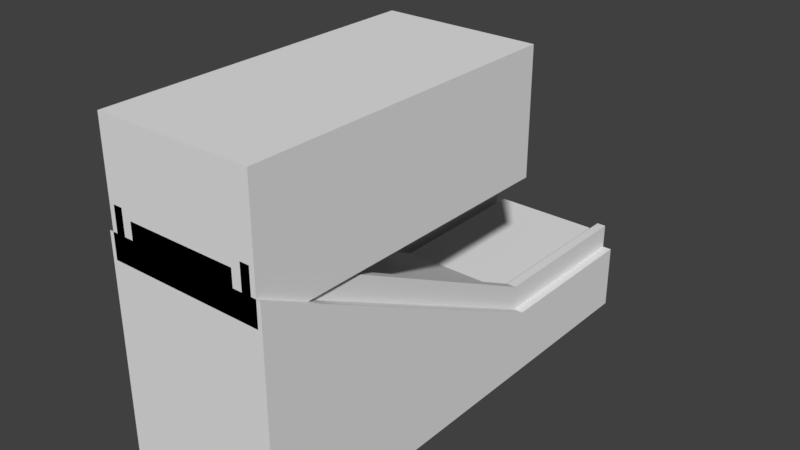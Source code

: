 # Source: DeliveryRamp1.blend  (saved by Blender 2.77.0; exported with 4.5.12 LTS)
import bpy
from mathutils import Matrix  # noqa: F401  (used for matrix-valued properties, if any)

bpy.ops.wm.read_factory_settings(use_empty=True)
scene = bpy.context.scene
scene.name = 'Scene'

# ---- collections
col_collection_1 = bpy.data.collections.new('Collection 1'); scene.collection.children.link(col_collection_1)

# ---- world
world_world = bpy.data.worlds.new('World'); scene.world = world_world
world_world.color = (0.05088, 0.05088, 0.05088)
world_world.use_sun_shadow = False
world_world.sun_shadow_jitter_overblur = 0.0
world_world.cycles.sampling_method = 'MANUAL'

# ---- meshes
me_cube = bpy.data.meshes.new('Cube')
me_cube.from_pydata([(-1.0, -1.0, 0.0), (-1.0, 1.0, 0.0), (1.0, -1.0, 0.0), (1.0, 1.0, 0.0), (-0.6667, 1.0, 1.0), (0.6667, 1.0, 1.0), (0.6667, 1.0, 0.0), (-0.6667, 1.0, 0.0), (0.6667, -1.0, 1.0), (-0.6667, -1.0, 1.0), (-1.0, -1.0, 0.8), (-1.0, 1.0, 0.8), (1.0, 1.0, 0.8), (1.0, -1.0, 0.8), (0.6667, -1.0, 0.8), (-0.6667, -1.0, 0.8), (-0.6667, 1.0, 0.8), (0.6667, 1.0, 0.8), (0.8889, 1.0, 0.0), (0.7778, 1.0, 0.0), (0.7778, -1.0, 0.8), (0.8889, -1.0, 0.8), (0.8889, 1.0, 0.8), (0.7778, 1.0, 0.8), (-0.7778, 1.0, 0.0), (-0.8889, 1.0, 0.0), (-0.7778, 1.0, 0.8), (-0.8889, 1.0, 0.8), (-0.8889, -1.0, 0.8), (-0.7778, -1.0, 0.8), (0.7778, -1.0, 1.1), (0.8889, -1.0, 1.1), (0.8889, 1.0, 1.1), (0.7778, 1.0, 1.1), (-0.7778, 1.0, 1.1), (-0.8889, 1.0, 1.1), (-0.8889, -1.0, 1.1), (-0.7778, -1.0, 1.1), (1.0, -3.0, 1.8), (1.0, -3.0, 0.0), (0.6667, -3.0, 2.0), (-0.6667, -3.0, 2.0), (0.6667, -3.0, 1.8), (-0.6667, -3.0, 1.8), (-1.0, -3.0, 0.0), (-1.0, -3.0, 1.8), (0.8889, -3.0, 1.8), (-0.7778, -3.0, 1.8), (0.7778, -3.0, 1.8), (-0.8889, -3.0, 1.8), (0.7778, -3.0, 2.1), (0.8889, -3.0, 2.1), (-0.8889, -3.0, 2.1), (-0.7778, -3.0, 2.1), (1.0, -5.0, 2.8), (1.0, -5.0, 0.0), (0.8889, -5.0, 0.0), (0.6667, -5.0, 3.0), (-0.6667, -5.0, 3.0), (-0.7778, -5.0, 0.0), (-0.6667, -5.0, 0.0), (0.6667, -5.0, 0.0), (0.6667, -5.0, 2.8), (-0.6667, -5.0, 2.8), (-1.0, -5.0, 0.0), (-1.0, -5.0, 2.8), (0.8889, -5.0, 2.8), (-0.7778, -5.0, 2.8), (0.7778, -5.0, 0.0), (0.7778, -5.0, 2.8), (-0.8889, -5.0, 0.0), (-0.8889, -5.0, 2.8), (0.7778, -5.0, 3.1), (0.8889, -5.0, 3.1), (-0.8889, -5.0, 3.1), (-0.7778, -5.0, 3.1), (-0.95, -5.0, 2.5), (-0.95, -5.0, 4.0), (-0.95, -1.0, 2.5), (-0.95, -1.0, 4.0), (0.95, -5.0, 2.5), (0.95, -5.0, 4.0), (0.95, -1.0, 2.5), (0.95, -1.0, 4.0)], [], [(10, 11, 1, 0), (22, 12, 3, 18), (12, 13, 2, 3), (36, 28, 49, 52), (8, 5, 4, 9), (31, 30, 50, 51), (8, 9, 41, 40), (26, 16, 7, 24), (16, 17, 6, 7), (4, 5, 17, 16), (28, 10, 45, 49), (22, 21, 13, 12), (5, 8, 14, 17), (28, 27, 11, 10), (4, 16, 15, 9), (17, 14, 20, 23), (23, 20, 30, 33), (21, 31, 51, 46), (20, 14, 42, 48), (17, 23, 19, 6), (23, 22, 18, 19), (15, 16, 26, 29), (26, 27, 35, 34), (11, 27, 25, 1), (27, 26, 24, 25), (9, 15, 43, 41), (15, 29, 47, 43), (33, 30, 31, 32), (37, 34, 35, 36), (29, 26, 34, 37), (21, 22, 32, 31), (22, 23, 33, 32), (37, 36, 52, 53), (27, 28, 36, 35), (29, 37, 53, 47), (49, 45, 65, 71), (47, 53, 75, 67), (50, 48, 69, 72), (43, 47, 67, 63), (53, 52, 74, 75), (38, 46, 66, 54), (2, 13, 38, 39), (10, 0, 44, 45), (30, 20, 48, 50), (13, 21, 46, 38), (14, 8, 40, 42), (71, 65, 64, 70), (69, 62, 61, 68), (62, 63, 60, 61), (57, 58, 63, 62), (54, 66, 56, 55), (66, 69, 68, 56), (63, 67, 59, 60), (67, 71, 70, 59), (69, 66, 73, 72), (71, 67, 75, 74), (46, 51, 73, 66), (45, 44, 64, 65), (39, 38, 54, 55), (48, 42, 62, 69), (52, 49, 71, 74), (42, 40, 57, 62), (41, 43, 63, 58), (40, 41, 58, 57), (51, 50, 72, 73), (77, 79, 78, 76), (79, 83, 82, 78), (83, 81, 80, 82), (81, 77, 76, 80), (81, 83, 79, 77)])
_uv = me_cube.uv_layers.new(name='UVMap')
_uv.uv.foreach_set('vector', [0.3396, 0.792, 0.3396, 0.7615, 0.3521, 0.7615, 0.3521, 0.792, 0.4391, 0.8143, 0.4391, 0.8157, 0.4292, 0.8157, 0.4292, 0.8143, 0.2941, 0.8529, 0.2941, 0.8224, 0.3066, 0.8224, 0.3066, 0.8529, 0.4167, 0.8178, 0.4132, 0.8189, 0.4171, 0.7923, 0.4206, 0.7912, 0.7389, 0.3619, 0.7389, 0.5096, 0.6335, 0.5096, 0.6335, 0.3619, 0.4369, 0.8178, 0.4355, 0.8178, 0.4355, 0.7913, 0.4369, 0.7913, 0.7399, 0.5184, 0.6345, 0.5184, 0.6345, 0.3481, 0.7399, 0.3481, 0.4391, 0.7943, 0.4391, 0.7956, 0.4292, 0.7956, 0.4292, 0.7943, 0.4391, 0.7956, 0.4391, 0.8116, 0.4292, 0.8116, 0.4292, 0.7956, 0.4415, 0.7956, 0.4415, 0.8116, 0.4391, 0.8116, 0.4391, 0.7956, 0.4362, 0.8176, 0.4349, 0.8176, 0.4349, 0.7911, 0.4362, 0.7911, 0.434, 0.8418, 0.434, 0.8188, 0.4354, 0.8188, 0.4354, 0.8418, 0.4515, 0.7685, 0.4435, 0.792, 0.4411, 0.7913, 0.4491, 0.7677, 0.4362, 0.8176, 0.4362, 0.8405, 0.4349, 0.8405, 0.4349, 0.8176, 0.4519, 0.8453, 0.4494, 0.8461, 0.4414, 0.8225, 0.4438, 0.8217, 0.4327, 0.8407, 0.4327, 0.8178, 0.434, 0.8178, 0.434, 0.8407, 0.4369, 0.8407, 0.4291, 0.8179, 0.4326, 0.8168, 0.4404, 0.8396, 0.426, 0.7874, 0.4295, 0.7885, 0.4334, 0.8151, 0.4299, 0.814, 0.434, 0.8178, 0.4327, 0.8178, 0.4327, 0.7913, 0.434, 0.7913, 0.4391, 0.8116, 0.4391, 0.813, 0.4292, 0.813, 0.4292, 0.8116, 0.4391, 0.813, 0.4391, 0.8143, 0.4292, 0.8143, 0.4292, 0.813, 0.432, 0.7876, 0.432, 0.7646, 0.4334, 0.7646, 0.4334, 0.7876, 0.4391, 0.7943, 0.4391, 0.793, 0.4428, 0.793, 0.4428, 0.7943, 0.4391, 0.7916, 0.4391, 0.793, 0.4292, 0.793, 0.4292, 0.7916, 0.4391, 0.793, 0.4391, 0.7943, 0.4292, 0.7943, 0.4292, 0.793, 0.4438, 0.8217, 0.4414, 0.8225, 0.4454, 0.795, 0.4478, 0.7942, 0.432, 0.7876, 0.4334, 0.7876, 0.4334, 0.8141, 0.432, 0.8141, 0.4355, 0.8407, 0.4355, 0.8178, 0.4369, 0.8178, 0.4369, 0.8407, 0.4357, 0.8202, 0.4357, 0.8432, 0.4343, 0.8432, 0.4343, 0.8202, 0.4387, 0.7874, 0.4465, 0.7646, 0.45, 0.7657, 0.4422, 0.7885, 0.426, 0.7874, 0.4338, 0.7646, 0.4373, 0.7657, 0.4295, 0.7885, 0.4391, 0.8143, 0.4391, 0.813, 0.4428, 0.813, 0.4428, 0.8143, 0.4357, 0.8202, 0.4343, 0.8202, 0.4343, 0.7937, 0.4357, 0.7937, 0.421, 0.8417, 0.4132, 0.8189, 0.4167, 0.8178, 0.4245, 0.8406, 0.4387, 0.7874, 0.4422, 0.7885, 0.4461, 0.8151, 0.4426, 0.814, 0.4362, 0.7911, 0.4349, 0.7911, 0.4349, 0.7646, 0.4362, 0.7646, 0.4426, 0.814, 0.4461, 0.8151, 0.45, 0.8417, 0.4465, 0.8406, 0.4365, 0.7902, 0.433, 0.7913, 0.4369, 0.7647, 0.4404, 0.7636, 0.432, 0.8141, 0.4334, 0.8141, 0.4334, 0.8405, 0.432, 0.8405, 0.4357, 0.7937, 0.4343, 0.7937, 0.4343, 0.7672, 0.4357, 0.7672, 0.4354, 0.7923, 0.434, 0.7923, 0.434, 0.7658, 0.4354, 0.7658, 0.3066, 0.8224, 0.2941, 0.8224, 0.2785, 0.792, 0.3066, 0.792, 0.3396, 0.792, 0.3521, 0.792, 0.3521, 0.8224, 0.324, 0.8224, 0.4326, 0.8168, 0.4291, 0.8179, 0.433, 0.7913, 0.4365, 0.7902, 0.4354, 0.8188, 0.434, 0.8188, 0.434, 0.7923, 0.4354, 0.7923, 0.4411, 0.7913, 0.4435, 0.792, 0.4475, 0.8196, 0.4451, 0.8188, 0.3039, 0.8345, 0.3021, 0.8345, 0.3021, 0.7918, 0.3039, 0.7918, 0.3299, 0.8345, 0.3281, 0.8345, 0.3281, 0.7918, 0.3299, 0.7918, 0.3281, 0.8345, 0.3073, 0.8345, 0.3073, 0.7918, 0.3281, 0.7918, 0.3281, 0.8375, 0.3073, 0.8375, 0.3073, 0.8345, 0.3281, 0.8345, 0.3333, 0.8345, 0.3316, 0.8345, 0.3316, 0.7918, 0.3333, 0.7918, 0.3316, 0.8345, 0.3299, 0.8345, 0.3299, 0.7918, 0.3316, 0.7918, 0.3073, 0.8345, 0.3056, 0.8345, 0.3056, 0.7918, 0.3073, 0.7918, 0.3056, 0.8345, 0.3039, 0.8345, 0.3039, 0.7918, 0.3056, 0.7918, 0.3299, 0.8345, 0.3316, 0.8345, 0.3316, 0.839, 0.3299, 0.839, 0.3039, 0.8345, 0.3056, 0.8345, 0.3056, 0.839, 0.3039, 0.839, 0.4299, 0.814, 0.4334, 0.8151, 0.4373, 0.8417, 0.4338, 0.8406, 0.324, 0.8224, 0.3521, 0.8224, 0.3521, 0.8529, 0.3084, 0.8529, 0.3066, 0.792, 0.2785, 0.792, 0.2629, 0.7615, 0.3066, 0.7615, 0.434, 0.7913, 0.4327, 0.7913, 0.4327, 0.7648, 0.434, 0.7648, 0.4206, 0.7912, 0.4171, 0.7923, 0.421, 0.7657, 0.4245, 0.7646, 0.4451, 0.8188, 0.4475, 0.8196, 0.4515, 0.8471, 0.4491, 0.8463, 0.4478, 0.7942, 0.4454, 0.795, 0.4494, 0.7675, 0.4519, 0.7667, 0.7379, 0.5204, 0.6325, 0.5204, 0.6325, 0.3501, 0.7379, 0.3501, 0.4369, 0.7913, 0.4355, 0.7913, 0.4355, 0.7648, 0.4369, 0.7648, 0.3193, 0.8442, 0.3193, 0.7833, 0.3427, 0.7833, 0.3427, 0.8442, 0.3437, 0.7834, 0.3437, 0.8124, 0.3203, 0.8124, 0.3203, 0.7834, 0.294, 0.8442, 0.294, 0.7833, 0.3174, 0.7833, 0.3174, 0.8442, 0.3437, 0.8142, 0.3437, 0.8431, 0.3203, 0.8431, 0.3203, 0.8142, 0.3083, 0.8349, 0.3083, 0.7766, 0.3379, 0.7766, 0.3379, 0.8349])
me_cube.use_remesh_preserve_volume = False
me_cube.use_remesh_preserve_attributes = False
me_cube.use_mirror_vertex_groups = False
me_cube.update()

# ---- objects
ob_cube = bpy.data.objects.new('Cube', me_cube)

# ---- transforms, parenting, visibility, modifiers, constraints
ob_cube.location = (0.0, 0.0, 0.0)
ob_cube.lineart.crease_threshold = 0.0

# ---- collection membership
col_collection_1.objects.link(ob_cube)

# ---- scene / render settings (as saved in the file)
scene.frame_start = 1; scene.frame_end = 250; scene.frame_set(1)
scene.render.engine = 'BLENDER_EEVEE_NEXT'
scene.render.resolution_percentage = 50
scene.render.dither_intensity = 0.0
scene.cycles.use_denoising = False
scene.cycles.samples = 128
scene.cycles.sampling_pattern = 'TABULATED_SOBOL'
scene.cycles.light_sampling_threshold = 0.0
scene.cycles.use_adaptive_sampling = False
scene.cycles.use_light_tree = False
scene.cycles.blur_glossy = 0.0
scene.cycles.sample_clamp_indirect = 0.0
scene.view_settings.view_transform = 'Standard'
bpy.context.view_layer.update()

# ---- added for rendering (the .blend has no active camera and no usable light): camera, sun
cam_auto = bpy.data.cameras.new('AutoCamera')
cam_auto.lens = 50.0
cam_auto.sensor_width = 36.0
cam_auto.clip_end = 1000.0
ob_auto_camera = bpy.data.objects.new('AutoCamera', cam_auto)
scene.collection.objects.link(ob_auto_camera)
ob_auto_camera.location = (6.92375, -10.3085, 7.539)
ob_auto_camera.rotation_euler = (1.09748, -7.21219e-08, 0.694738)
scene.camera = ob_auto_camera
light_auto_sun = bpy.data.lights.new('AutoSun', 'SUN')
light_auto_sun.energy = 3.0
light_auto_sun.angle = 0.0523599
ob_auto_sun = bpy.data.objects.new('AutoSun', light_auto_sun)
scene.collection.objects.link(ob_auto_sun)
ob_auto_sun.rotation_euler = (0.872665, 0.174533, 0.523599)
bpy.context.view_layer.update()
